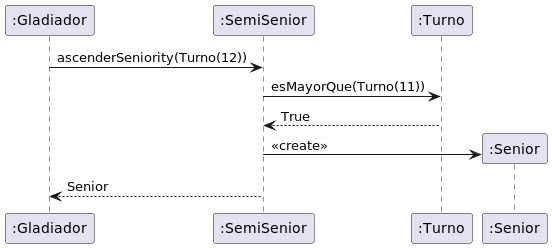

The diagram above was rendered by PlantUML. Its source (embedded in the PNG):
@startuml gladiadorSemiSeniorAscenderSeniorityTurno12

participant Gladiador as ":Gladiador"
participant SemiSenior as ":SemiSenior"
participant Turno as ":Turno"

Gladiador -> SemiSenior: ascenderSeniority(Turno(12))
SemiSenior -> Turno: esMayorQue(Turno(11))
Turno --> SemiSenior: True

create Senior as ":Senior"
SemiSenior -> Senior: <<create>>

SemiSenior --> Gladiador: Senior

@enduml